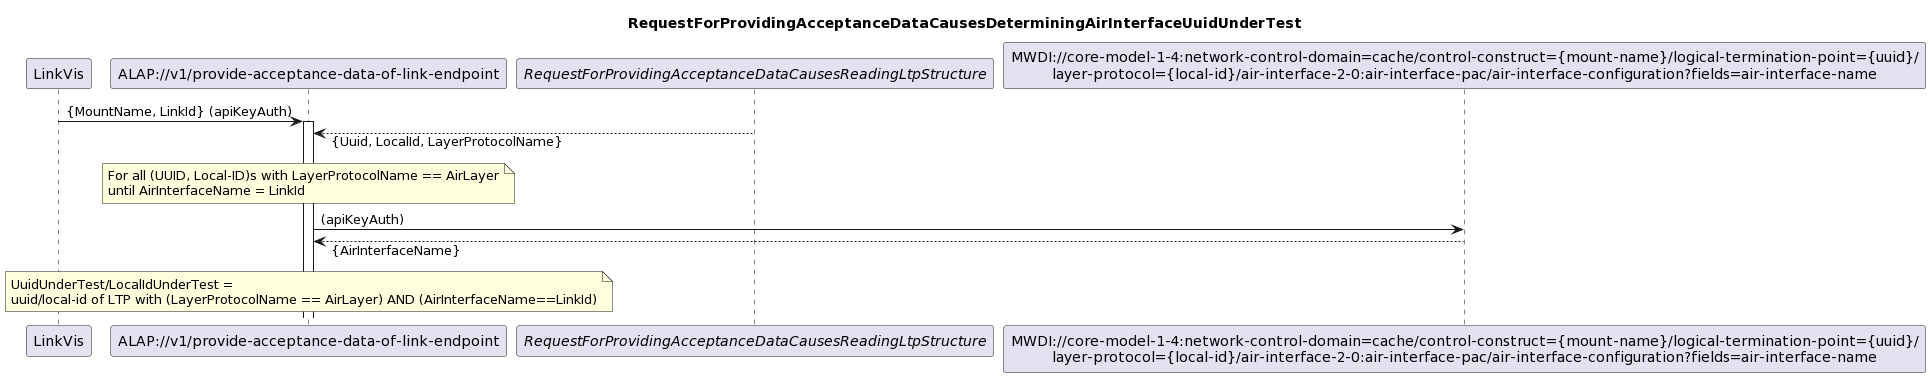

The diagram above was rendered by PlantUML. Its source (embedded in the PNG):
@startuml
skinparam responseMessageBelowArrow true

title
RequestForProvidingAcceptanceDataCausesDeterminingAirInterfaceUuidUnderTest
end title

participant "LinkVis" as LinkVis
participant "ALAP://v1/provide-acceptance-data-of-link-endpoint" as ALAP
participant "<i>RequestForProvidingAcceptanceDataCausesReadingLtpStructure</i>" as LTPs
participant "MWDI://core-model-1-4:network-control-domain=cache/control-construct={mount-name}/logical-termination-point={uuid}/\nlayer-protocol={local-id}/air-interface-2-0:air-interface-pac/air-interface-configuration?fields=air-interface-name" as AirInterfaceName

LinkVis -> ALAP: {MountName, LinkId} (apiKeyAuth)
activate ALAP

LTPs --> ALAP: {Uuid, LocalId, LayerProtocolName}

note over ALAP
For all (UUID, Local-ID)s with LayerProtocolName == AirLayer
until AirInterfaceName = LinkId
end note

ALAP -> AirInterfaceName: (apiKeyAuth)
AirInterfaceName --> ALAP: {AirInterfaceName}

note over ALAP
UuidUnderTest/LocalIdUnderTest = 
uuid/local-id of LTP with (LayerProtocolName == AirLayer) AND (AirInterfaceName==LinkId)
end note
@enduml